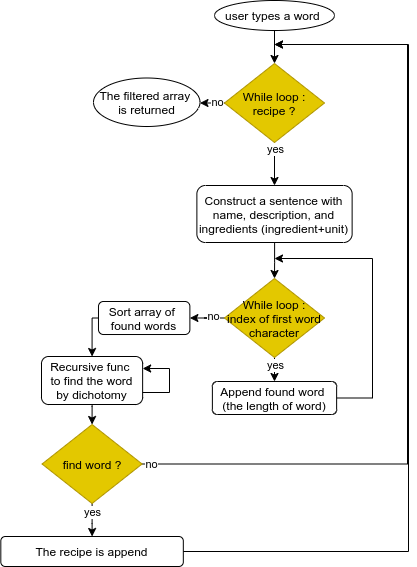

The diagram above was exported from draw.io. Its source (the exported page's mxGraphModel, read from the mxfile embedded in the PNG):
<mxGraphModel dx="564" dy="1264" grid="0" gridSize="10" guides="1" tooltips="1" connect="1" arrows="1" fold="1" page="1" pageScale="1" pageWidth="827" pageHeight="1169" background="#ffffff" math="0" shadow="0">
  <root>
    <mxCell id="0" />
    <mxCell id="1" parent="0" />
    <mxCell id="7" value="The recipe is append" style="rounded=1;whiteSpace=wrap;html=1;" parent="1" vertex="1">
      <mxGeometry x="108.32" y="537" width="182.5" height="30" as="geometry" />
    </mxCell>
    <mxCell id="14" value="" style="edgeStyle=orthogonalEdgeStyle;rounded=0;orthogonalLoop=1;jettySize=auto;html=1;exitX=1;exitY=0.5;exitDx=0;exitDy=0;" parent="1" source="7" edge="1">
      <mxGeometry relative="1" as="geometry">
        <mxPoint x="510.9411764705882" y="350.0588235294117" as="sourcePoint" />
        <mxPoint x="382" y="45" as="targetPoint" />
        <Array as="points">
          <mxPoint x="516" y="552" />
          <mxPoint x="516" y="45" />
        </Array>
      </mxGeometry>
    </mxCell>
    <mxCell id="31" style="edgeStyle=orthogonalEdgeStyle;rounded=0;orthogonalLoop=1;jettySize=auto;html=1;entryX=0.5;entryY=0;entryDx=0;entryDy=0;exitX=0.5;exitY=1;exitDx=0;exitDy=0;" parent="1" source="45" target="27" edge="1">
      <mxGeometry relative="1" as="geometry">
        <mxPoint x="382" y="24" as="sourcePoint" />
      </mxGeometry>
    </mxCell>
    <mxCell id="29" value="" style="edgeStyle=orthogonalEdgeStyle;rounded=0;orthogonalLoop=1;jettySize=auto;html=1;" parent="1" source="27" target="46" edge="1">
      <mxGeometry relative="1" as="geometry">
        <mxPoint x="308" y="103.75" as="targetPoint" />
        <Array as="points">
          <mxPoint x="322" y="103" />
          <mxPoint x="322" y="103" />
        </Array>
      </mxGeometry>
    </mxCell>
    <mxCell id="43" value="no" style="edgeLabel;html=1;align=center;verticalAlign=middle;resizable=0;points=[];" parent="29" vertex="1" connectable="0">
      <mxGeometry x="-0.6406" y="1" relative="1" as="geometry">
        <mxPoint x="-4" y="-2" as="offset" />
      </mxGeometry>
    </mxCell>
    <mxCell id="30" style="edgeStyle=orthogonalEdgeStyle;rounded=0;orthogonalLoop=1;jettySize=auto;html=1;exitX=0.5;exitY=1;exitDx=0;exitDy=0;entryX=0.5;entryY=0;entryDx=0;entryDy=0;" parent="1" source="27" target="68" edge="1">
      <mxGeometry relative="1" as="geometry" />
    </mxCell>
    <mxCell id="32" value="yes" style="edgeLabel;html=1;align=center;verticalAlign=middle;resizable=0;points=[];" parent="30" vertex="1" connectable="0">
      <mxGeometry x="-0.6693" relative="1" as="geometry">
        <mxPoint as="offset" />
      </mxGeometry>
    </mxCell>
    <mxCell id="27" value="While loop :&lt;br&gt;recipe ?" style="rhombus;whiteSpace=wrap;html=1;fillColor=#e3c800;strokeColor=#B09500;fontColor=#000000;" parent="1" vertex="1">
      <mxGeometry x="332" y="64" width="100" height="79" as="geometry" />
    </mxCell>
    <mxCell id="45" value="&lt;span&gt;user types a word&amp;nbsp;&lt;/span&gt;" style="ellipse;whiteSpace=wrap;html=1;" parent="1" vertex="1">
      <mxGeometry x="322" y="1" width="120" height="30" as="geometry" />
    </mxCell>
    <mxCell id="46" value="The filtered array &lt;br&gt;is returned" style="ellipse;whiteSpace=wrap;html=1;" parent="1" vertex="1">
      <mxGeometry x="201" y="78.5" width="106.5" height="48.5" as="geometry" />
    </mxCell>
    <mxCell id="71" style="edgeStyle=orthogonalEdgeStyle;rounded=0;orthogonalLoop=1;jettySize=auto;html=1;entryX=0.5;entryY=0;entryDx=0;entryDy=0;" edge="1" parent="1" source="68" target="69">
      <mxGeometry relative="1" as="geometry" />
    </mxCell>
    <mxCell id="68" value="Construct a sentence with name, description, and ingredients (ingredient+unit)" style="rounded=1;whiteSpace=wrap;html=1;" vertex="1" parent="1">
      <mxGeometry x="304.38" y="186" width="155.25" height="57" as="geometry" />
    </mxCell>
    <mxCell id="72" style="edgeStyle=orthogonalEdgeStyle;rounded=0;orthogonalLoop=1;jettySize=auto;html=1;entryX=0.5;entryY=0;entryDx=0;entryDy=0;" edge="1" parent="1" source="69" target="70">
      <mxGeometry relative="1" as="geometry" />
    </mxCell>
    <mxCell id="74" value="yes" style="edgeLabel;html=1;align=center;verticalAlign=middle;resizable=0;points=[];" vertex="1" connectable="0" parent="72">
      <mxGeometry x="-0.7113" y="1" relative="1" as="geometry">
        <mxPoint x="-1" y="-1" as="offset" />
      </mxGeometry>
    </mxCell>
    <mxCell id="77" style="edgeStyle=orthogonalEdgeStyle;rounded=0;orthogonalLoop=1;jettySize=auto;html=1;" edge="1" parent="1" source="69" target="75">
      <mxGeometry relative="1" as="geometry" />
    </mxCell>
    <mxCell id="78" value="no" style="edgeLabel;html=1;align=center;verticalAlign=middle;resizable=0;points=[];" vertex="1" connectable="0" parent="77">
      <mxGeometry x="-0.6438" relative="1" as="geometry">
        <mxPoint x="-4" y="-2" as="offset" />
      </mxGeometry>
    </mxCell>
    <mxCell id="69" value="While loop :&lt;br&gt;index of first word character" style="rhombus;whiteSpace=wrap;html=1;fillColor=#e3c800;strokeColor=#B09500;fontColor=#000000;" vertex="1" parent="1">
      <mxGeometry x="332" y="279" width="100" height="79" as="geometry" />
    </mxCell>
    <mxCell id="73" style="edgeStyle=orthogonalEdgeStyle;rounded=0;orthogonalLoop=1;jettySize=auto;html=1;" edge="1" parent="1" source="70">
      <mxGeometry relative="1" as="geometry">
        <mxPoint x="382" y="259" as="targetPoint" />
        <Array as="points">
          <mxPoint x="480" y="399" />
          <mxPoint x="480" y="259" />
        </Array>
      </mxGeometry>
    </mxCell>
    <mxCell id="70" value="Append found word &lt;br&gt;(the length of word)" style="rounded=1;whiteSpace=wrap;html=1;" vertex="1" parent="1">
      <mxGeometry x="319.88" y="382" width="124.25" height="33" as="geometry" />
    </mxCell>
    <mxCell id="81" style="edgeStyle=orthogonalEdgeStyle;rounded=0;orthogonalLoop=1;jettySize=auto;html=1;entryX=0.5;entryY=0;entryDx=0;entryDy=0;" edge="1" parent="1" source="75" target="86">
      <mxGeometry relative="1" as="geometry">
        <Array as="points">
          <mxPoint x="199" y="319" />
        </Array>
      </mxGeometry>
    </mxCell>
    <mxCell id="75" value="Sort array of &lt;br&gt;found words" style="rounded=1;whiteSpace=wrap;html=1;" vertex="1" parent="1">
      <mxGeometry x="206" y="302" width="91.38" height="33" as="geometry" />
    </mxCell>
    <mxCell id="91" style="edgeStyle=orthogonalEdgeStyle;rounded=0;orthogonalLoop=1;jettySize=auto;html=1;" edge="1" parent="1" source="79" target="7">
      <mxGeometry relative="1" as="geometry" />
    </mxCell>
    <mxCell id="92" value="yes" style="edgeLabel;html=1;align=center;verticalAlign=middle;resizable=0;points=[];" vertex="1" connectable="0" parent="91">
      <mxGeometry x="-0.2887" relative="1" as="geometry">
        <mxPoint y="-3" as="offset" />
      </mxGeometry>
    </mxCell>
    <mxCell id="93" style="edgeStyle=orthogonalEdgeStyle;rounded=0;orthogonalLoop=1;jettySize=auto;html=1;exitX=1;exitY=0.5;exitDx=0;exitDy=0;" edge="1" parent="1" source="79">
      <mxGeometry relative="1" as="geometry">
        <mxPoint x="382" y="45" as="targetPoint" />
        <Array as="points">
          <mxPoint x="515" y="465" />
          <mxPoint x="515" y="45" />
        </Array>
      </mxGeometry>
    </mxCell>
    <mxCell id="94" value="no" style="edgeLabel;html=1;align=center;verticalAlign=middle;resizable=0;points=[];" vertex="1" connectable="0" parent="93">
      <mxGeometry x="-0.9655" relative="1" as="geometry">
        <mxPoint x="-5" as="offset" />
      </mxGeometry>
    </mxCell>
    <mxCell id="79" value="find word ?" style="rhombus;whiteSpace=wrap;html=1;fillColor=#e3c800;strokeColor=#B09500;fontColor=#000000;" vertex="1" parent="1">
      <mxGeometry x="149.57" y="425" width="100" height="79" as="geometry" />
    </mxCell>
    <mxCell id="90" style="edgeStyle=orthogonalEdgeStyle;rounded=0;orthogonalLoop=1;jettySize=auto;html=1;entryX=0.5;entryY=0;entryDx=0;entryDy=0;" edge="1" parent="1" source="86" target="79">
      <mxGeometry relative="1" as="geometry">
        <Array as="points">
          <mxPoint x="199" y="407" />
          <mxPoint x="199" y="407" />
        </Array>
      </mxGeometry>
    </mxCell>
    <mxCell id="86" value="Recursive func &lt;br&gt;to find the word&lt;br&gt;by dichotomy" style="rounded=1;whiteSpace=wrap;html=1;" vertex="1" parent="1">
      <mxGeometry x="149" y="357" width="101.13" height="48" as="geometry" />
    </mxCell>
    <mxCell id="87" style="edgeStyle=orthogonalEdgeStyle;rounded=0;orthogonalLoop=1;jettySize=auto;html=1;exitX=1;exitY=0.75;exitDx=0;exitDy=0;entryX=1;entryY=0.25;entryDx=0;entryDy=0;" edge="1" parent="1" source="86" target="86">
      <mxGeometry relative="1" as="geometry">
        <mxPoint x="264" y="366" as="targetPoint" />
        <Array as="points">
          <mxPoint x="277" y="393" />
          <mxPoint x="277" y="369" />
        </Array>
      </mxGeometry>
    </mxCell>
  </root>
</mxGraphModel>